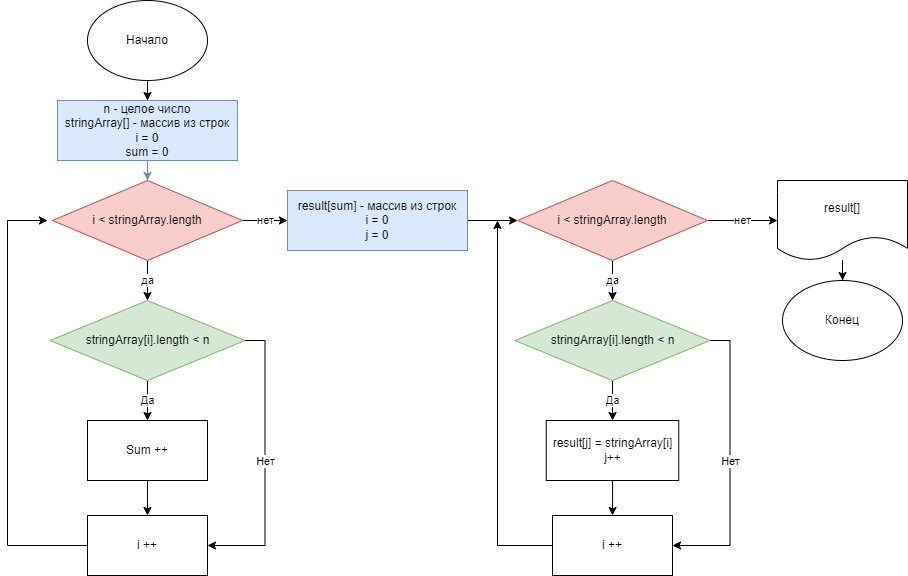

The diagram above was exported from draw.io. Its source (the exported page's mxGraphModel, read from the mxfile embedded in the PNG):
<mxGraphModel dx="1038" dy="547" grid="1" gridSize="10" guides="1" tooltips="1" connect="1" arrows="1" fold="1" page="1" pageScale="1" pageWidth="827" pageHeight="1169" math="0" shadow="0">
  <root>
    <mxCell id="0" />
    <mxCell id="1" parent="0" />
    <mxCell id="VGn0UqqLypK8WWeXFESu-6" value="" style="edgeStyle=orthogonalEdgeStyle;rounded=0;orthogonalLoop=1;jettySize=auto;html=1;" parent="1" source="VGn0UqqLypK8WWeXFESu-2" target="VGn0UqqLypK8WWeXFESu-5" edge="1">
      <mxGeometry relative="1" as="geometry" />
    </mxCell>
    <mxCell id="VGn0UqqLypK8WWeXFESu-2" value="Начало" style="ellipse;whiteSpace=wrap;html=1;" parent="1" vertex="1">
      <mxGeometry x="280" y="40" width="120" height="80" as="geometry" />
    </mxCell>
    <mxCell id="VGn0UqqLypK8WWeXFESu-7" value="" style="edgeStyle=orthogonalEdgeStyle;rounded=0;orthogonalLoop=1;jettySize=auto;html=1;fillColor=#dae8fc;strokeColor=#6c8ebf;" parent="1" source="VGn0UqqLypK8WWeXFESu-5" edge="1">
      <mxGeometry relative="1" as="geometry">
        <mxPoint x="340" y="220" as="targetPoint" />
      </mxGeometry>
    </mxCell>
    <mxCell id="VGn0UqqLypK8WWeXFESu-5" value="n - целое число&lt;br&gt;stringArray[] - массив из строк&lt;br&gt;i = 0&lt;br&gt;sum = 0" style="rounded=0;whiteSpace=wrap;html=1;fillColor=#dae8fc;strokeColor=#6c8ebf;" parent="1" vertex="1">
      <mxGeometry x="250" y="140" width="180" height="60" as="geometry" />
    </mxCell>
    <mxCell id="1YfOd4yTutfdW1c2NGvj-8" value="да" style="edgeStyle=orthogonalEdgeStyle;rounded=0;orthogonalLoop=1;jettySize=auto;html=1;" edge="1" parent="1" source="VGn0UqqLypK8WWeXFESu-10" target="1YfOd4yTutfdW1c2NGvj-4">
      <mxGeometry relative="1" as="geometry" />
    </mxCell>
    <mxCell id="ssFGh3ixZsg6bz9qBAqt-6" value="нет" style="edgeStyle=orthogonalEdgeStyle;rounded=0;orthogonalLoop=1;jettySize=auto;html=1;" edge="1" parent="1" source="VGn0UqqLypK8WWeXFESu-10" target="ssFGh3ixZsg6bz9qBAqt-5">
      <mxGeometry relative="1" as="geometry" />
    </mxCell>
    <mxCell id="VGn0UqqLypK8WWeXFESu-10" value="i &amp;lt; stringArray.length" style="rhombus;whiteSpace=wrap;html=1;fillColor=#f8cecc;strokeColor=#b85450;" parent="1" vertex="1">
      <mxGeometry x="245" y="220" width="190" height="80" as="geometry" />
    </mxCell>
    <mxCell id="ssFGh3ixZsg6bz9qBAqt-21" value="" style="edgeStyle=orthogonalEdgeStyle;rounded=0;orthogonalLoop=1;jettySize=auto;html=1;" edge="1" parent="1" source="VGn0UqqLypK8WWeXFESu-14" target="VGn0UqqLypK8WWeXFESu-17">
      <mxGeometry relative="1" as="geometry" />
    </mxCell>
    <mxCell id="VGn0UqqLypK8WWeXFESu-14" value="result[]" style="shape=document;whiteSpace=wrap;html=1;boundedLbl=1;" parent="1" vertex="1">
      <mxGeometry x="970" y="220" width="130" height="80" as="geometry" />
    </mxCell>
    <mxCell id="VGn0UqqLypK8WWeXFESu-17" value="Конец" style="ellipse;whiteSpace=wrap;html=1;" parent="1" vertex="1">
      <mxGeometry x="975" y="320" width="120" height="80" as="geometry" />
    </mxCell>
    <mxCell id="1YfOd4yTutfdW1c2NGvj-2" value="Да" style="edgeStyle=orthogonalEdgeStyle;rounded=0;orthogonalLoop=1;jettySize=auto;html=1;" edge="1" parent="1" source="1YfOd4yTutfdW1c2NGvj-4" target="1YfOd4yTutfdW1c2NGvj-6">
      <mxGeometry relative="1" as="geometry">
        <mxPoint x="345" y="490" as="targetPoint" />
      </mxGeometry>
    </mxCell>
    <mxCell id="1YfOd4yTutfdW1c2NGvj-3" value="Нет" style="edgeStyle=orthogonalEdgeStyle;rounded=0;orthogonalLoop=1;jettySize=auto;html=1;entryX=1;entryY=0.5;entryDx=0;entryDy=0;exitX=1;exitY=0.5;exitDx=0;exitDy=0;" edge="1" parent="1" source="1YfOd4yTutfdW1c2NGvj-4" target="1YfOd4yTutfdW1c2NGvj-7">
      <mxGeometry relative="1" as="geometry">
        <mxPoint x="455" y="500" as="targetPoint" />
      </mxGeometry>
    </mxCell>
    <mxCell id="1YfOd4yTutfdW1c2NGvj-4" value="stringArray[i].length &amp;lt; n" style="rhombus;whiteSpace=wrap;html=1;fillColor=#d5e8d4;strokeColor=#82b366;" vertex="1" parent="1">
      <mxGeometry x="242.5" y="340" width="195" height="80" as="geometry" />
    </mxCell>
    <mxCell id="1YfOd4yTutfdW1c2NGvj-5" value="" style="edgeStyle=orthogonalEdgeStyle;rounded=0;orthogonalLoop=1;jettySize=auto;html=1;" edge="1" parent="1" source="1YfOd4yTutfdW1c2NGvj-6" target="1YfOd4yTutfdW1c2NGvj-7">
      <mxGeometry relative="1" as="geometry" />
    </mxCell>
    <mxCell id="1YfOd4yTutfdW1c2NGvj-6" value="Sum ++" style="rounded=0;whiteSpace=wrap;html=1;" vertex="1" parent="1">
      <mxGeometry x="280" y="460" width="120" height="60" as="geometry" />
    </mxCell>
    <mxCell id="ssFGh3ixZsg6bz9qBAqt-4" value="" style="edgeStyle=orthogonalEdgeStyle;rounded=0;orthogonalLoop=1;jettySize=auto;html=1;" edge="1" parent="1" source="1YfOd4yTutfdW1c2NGvj-7">
      <mxGeometry relative="1" as="geometry">
        <mxPoint x="240" y="260" as="targetPoint" />
        <Array as="points">
          <mxPoint x="200" y="585" />
          <mxPoint x="200" y="260" />
        </Array>
      </mxGeometry>
    </mxCell>
    <mxCell id="1YfOd4yTutfdW1c2NGvj-7" value="i ++" style="rounded=0;whiteSpace=wrap;html=1;" vertex="1" parent="1">
      <mxGeometry x="280" y="555" width="120" height="60" as="geometry" />
    </mxCell>
    <mxCell id="ssFGh3ixZsg6bz9qBAqt-17" value="" style="edgeStyle=orthogonalEdgeStyle;rounded=0;orthogonalLoop=1;jettySize=auto;html=1;" edge="1" parent="1" source="ssFGh3ixZsg6bz9qBAqt-5" target="ssFGh3ixZsg6bz9qBAqt-15">
      <mxGeometry relative="1" as="geometry" />
    </mxCell>
    <mxCell id="ssFGh3ixZsg6bz9qBAqt-5" value="result[sum] - массив из строк&lt;br&gt;i = 0&lt;br&gt;j = 0" style="rounded=0;whiteSpace=wrap;html=1;fillColor=#dae8fc;strokeColor=#6c8ebf;" vertex="1" parent="1">
      <mxGeometry x="480" y="230" width="180" height="60" as="geometry" />
    </mxCell>
    <mxCell id="ssFGh3ixZsg6bz9qBAqt-7" value="Да" style="edgeStyle=orthogonalEdgeStyle;rounded=0;orthogonalLoop=1;jettySize=auto;html=1;" edge="1" parent="1" source="ssFGh3ixZsg6bz9qBAqt-9" target="ssFGh3ixZsg6bz9qBAqt-11">
      <mxGeometry relative="1" as="geometry">
        <mxPoint x="810" y="490" as="targetPoint" />
      </mxGeometry>
    </mxCell>
    <mxCell id="ssFGh3ixZsg6bz9qBAqt-8" value="Нет" style="edgeStyle=orthogonalEdgeStyle;rounded=0;orthogonalLoop=1;jettySize=auto;html=1;entryX=1;entryY=0.5;entryDx=0;entryDy=0;exitX=1;exitY=0.5;exitDx=0;exitDy=0;" edge="1" parent="1" source="ssFGh3ixZsg6bz9qBAqt-9" target="ssFGh3ixZsg6bz9qBAqt-12">
      <mxGeometry relative="1" as="geometry">
        <mxPoint x="920" y="500" as="targetPoint" />
      </mxGeometry>
    </mxCell>
    <mxCell id="ssFGh3ixZsg6bz9qBAqt-9" value="stringArray[i].length &amp;lt; n" style="rhombus;whiteSpace=wrap;html=1;fillColor=#d5e8d4;strokeColor=#82b366;" vertex="1" parent="1">
      <mxGeometry x="707.5" y="340" width="195" height="80" as="geometry" />
    </mxCell>
    <mxCell id="ssFGh3ixZsg6bz9qBAqt-10" value="" style="edgeStyle=orthogonalEdgeStyle;rounded=0;orthogonalLoop=1;jettySize=auto;html=1;" edge="1" parent="1" source="ssFGh3ixZsg6bz9qBAqt-11" target="ssFGh3ixZsg6bz9qBAqt-12">
      <mxGeometry relative="1" as="geometry" />
    </mxCell>
    <mxCell id="ssFGh3ixZsg6bz9qBAqt-11" value="result[j] = stringArray[i]&lt;br&gt;j++" style="rounded=0;whiteSpace=wrap;html=1;" vertex="1" parent="1">
      <mxGeometry x="738.75" y="460" width="132.5" height="60" as="geometry" />
    </mxCell>
    <mxCell id="ssFGh3ixZsg6bz9qBAqt-19" value="" style="edgeStyle=orthogonalEdgeStyle;rounded=0;orthogonalLoop=1;jettySize=auto;html=1;" edge="1" parent="1" source="ssFGh3ixZsg6bz9qBAqt-12">
      <mxGeometry relative="1" as="geometry">
        <mxPoint x="690" y="260" as="targetPoint" />
      </mxGeometry>
    </mxCell>
    <mxCell id="ssFGh3ixZsg6bz9qBAqt-12" value="i ++" style="rounded=0;whiteSpace=wrap;html=1;" vertex="1" parent="1">
      <mxGeometry x="745" y="555" width="120" height="60" as="geometry" />
    </mxCell>
    <mxCell id="ssFGh3ixZsg6bz9qBAqt-18" value="да" style="edgeStyle=orthogonalEdgeStyle;rounded=0;orthogonalLoop=1;jettySize=auto;html=1;" edge="1" parent="1" source="ssFGh3ixZsg6bz9qBAqt-15" target="ssFGh3ixZsg6bz9qBAqt-9">
      <mxGeometry relative="1" as="geometry" />
    </mxCell>
    <mxCell id="ssFGh3ixZsg6bz9qBAqt-20" value="нет" style="edgeStyle=orthogonalEdgeStyle;rounded=0;orthogonalLoop=1;jettySize=auto;html=1;" edge="1" parent="1" source="ssFGh3ixZsg6bz9qBAqt-15" target="VGn0UqqLypK8WWeXFESu-14">
      <mxGeometry relative="1" as="geometry" />
    </mxCell>
    <mxCell id="ssFGh3ixZsg6bz9qBAqt-15" value="i &amp;lt; stringArray.length" style="rhombus;whiteSpace=wrap;html=1;fillColor=#f8cecc;strokeColor=#b85450;" vertex="1" parent="1">
      <mxGeometry x="710" y="220" width="190" height="80" as="geometry" />
    </mxCell>
  </root>
</mxGraphModel>